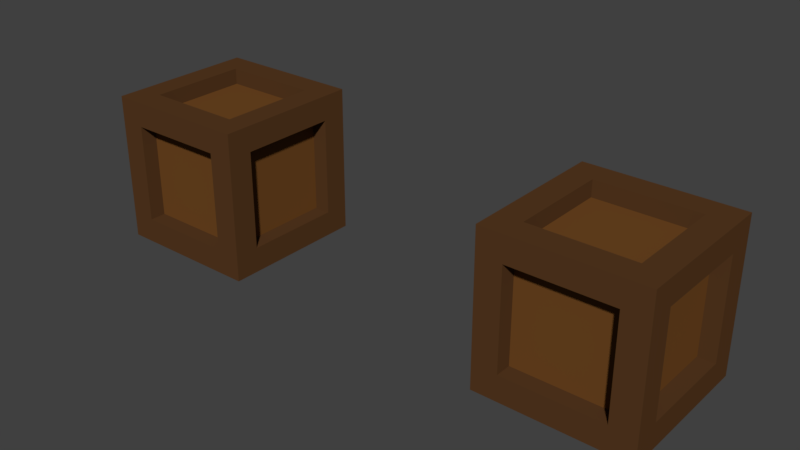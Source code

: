 # Source: Crate.blend  (saved by Blender 2.79.0; exported with 4.5.12 LTS)
import bpy
from mathutils import Matrix  # noqa: F401  (used for matrix-valued properties, if any)

bpy.ops.wm.read_factory_settings(use_empty=True)
scene = bpy.context.scene
scene.name = 'Scene'

# ---- collections
col_collection_1 = bpy.data.collections.new('Collection 1'); scene.collection.children.link(col_collection_1)

# ---- materials (node trees are filled in below, after node groups)
mat_crateinner = bpy.data.materials.new('CrateInner')
mat_crateinner.alpha_threshold = 0.0
mat_crateinner.roughness = 0.5
mat_crateouter = bpy.data.materials.new('CrateOuter')
mat_crateouter.alpha_threshold = 0.0
mat_crateouter.roughness = 0.5

# ---- material node trees
mat_crateinner.use_nodes = True; mat_crateinner.node_tree.nodes.clear()
_N = mat_crateinner.node_tree.nodes; _L = mat_crateinner.node_tree.links
n0 = _N.new('ShaderNodeOutputMaterial'); n0.name = 'Material Output'; n0.location = (300, 300)
n1 = _N.new('ShaderNodeBsdfDiffuse'); n1.name = 'Diffuse BSDF'; n1.location = (10, 300)
n1.inputs[0].default_value = (0.16, 0.06423, 0.0159, 1.0)
_L.new(n1.outputs[0], n0.inputs[0])
n0.is_active_output = True
mat_crateouter.use_nodes = True; mat_crateouter.node_tree.nodes.clear()
_N = mat_crateouter.node_tree.nodes; _L = mat_crateouter.node_tree.links
n0 = _N.new('ShaderNodeOutputMaterial'); n0.name = 'Material Output'; n0.location = (300, 300)
n1 = _N.new('ShaderNodeBsdfDiffuse'); n1.name = 'Diffuse BSDF'; n1.location = (10, 300)
n1.inputs[0].default_value = (0.09656, 0.04216, 0.0152, 1.0)
_L.new(n1.outputs[0], n0.inputs[0])
n0.is_active_output = True

# ---- world
world_world = bpy.data.worlds.new('World'); scene.world = world_world
world_world.color = (0.05088, 0.05088, 0.05088)
world_world.use_sun_shadow = False
world_world.sun_shadow_jitter_overblur = 0.0
world_world.cycles.sampling_method = 'MANUAL'

# ---- meshes
me_cube_003 = bpy.data.meshes.new('Cube.003')
me_cube_003.from_pydata([(-1.0, -1.0, -1.0), (-1.0, -1.0, 1.0), (-1.0, 1.0, -1.0), (-1.0, 1.0, 1.0), (1.0, -1.0, -1.0), (1.0, -1.0, 1.0), (1.0, 1.0, -1.0), (1.0, 1.0, 1.0), (-0.6613, -1.0, -0.6613), (-0.6613, -1.0, 0.6613), (0.6613, -1.0, 0.6613), (0.6613, -1.0, -0.6613), (-0.6613, -0.6613, 1.0), (-0.6613, 0.6613, 1.0), (0.6613, 0.6613, 1.0), (0.6613, -0.6613, 1.0), (-0.6613, 1.0, 0.6613), (-0.6613, 1.0, -0.6613), (0.6613, 1.0, -0.6613), (0.6613, 1.0, 0.6613), (-0.6613, 0.6613, -1.0), (-0.6613, -0.6613, -1.0), (0.6613, 0.6613, -1.0), (0.6613, -0.6613, -1.0), (1.0, 0.6613, 0.6613), (1.0, 0.6613, -0.6613), (1.0, -0.6613, -0.6613), (1.0, -0.6613, 0.6613), (-1.0, 0.6613, -0.6613), (-1.0, -0.6613, -0.6613), (-1.0, -0.6613, 0.6613), (-1.0, 0.6613, 0.6613), (-0.6613, -0.7828, -0.6613), (-0.6613, -0.7828, 0.6613), (0.6613, -0.7828, 0.6613), (0.6613, -0.7828, -0.6613), (-0.6613, -0.6613, 0.7828), (-0.6613, 0.6613, 0.7828), (0.6613, 0.6613, 0.7828), (0.6613, -0.6613, 0.7828), (-0.6613, 0.7828, 0.6613), (-0.6613, 0.7828, -0.6613), (0.6613, 0.7828, -0.6613), (0.6613, 0.7828, 0.6613), (-0.6613, 0.6613, -0.7828), (-0.6613, -0.6613, -0.7828), (0.6613, 0.6613, -0.7828), (0.6613, -0.6613, -0.7828), (0.7828, 0.6613, 0.6613), (0.7828, 0.6613, -0.6613), (0.7828, -0.6613, -0.6613), (0.7828, -0.6613, 0.6613), (-0.7828, 0.6613, -0.6613), (-0.7828, -0.6613, -0.6613), (-0.7828, -0.6613, 0.6613), (-0.7828, 0.6613, 0.6613), (1.0, 0.2124, 1.0), (0.7828, 0.6613, -0.3242), (0.3948, 0.7828, 0.6613), (0.4337, 0.6613, 1.0), (1.0, 0.2053, 0.6613), (0.6613, 0.7828, -0.4705), (0.4628, 0.6613, 0.7828), (0.6613, -0.009396, 1.0), (0.7828, 0.05946, 0.6613), (0.6613, 0.2368, 0.7828), (0.4168, 1.0, 1.0), (0.3896, 1.0, 0.6613), (1.0, 1.0, -0.548), (0.6613, 1.0, -0.4359), (1.0, 0.6613, -0.5541), (1.0, 0.7302, -0.538), (1.0, 0.862, -0.5909), (0.2156, 0.3821, 0.7828), (0.4475, 0.4487, 0.7828), (0.4494, 0.3147, 0.7828), (0.5072, 0.3251, 0.7828), (0.4992, 0.1655, 0.7828), (0.6613, 0.05105, 0.8612), (0.3739, 0.8692, 0.6613), (0.3362, 0.9171, 0.6613), (0.8598, 1.0, -0.4627), (0.7857, 1.0, -0.5035), (0.7172, 1.0, -0.4062), (0.7673, -0.06619, 1.0), (0.8786, 0.1243, 1.0), (0.9185, -0.02121, 1.0), (1.0, 0.127, 0.9119), (1.0, 0.2544, 0.8064), (1.0, 0.1717, 0.7203), (0.6613, 0.9157, -0.3724), (0.4659, 0.7828, -0.3479), (0.5167, 0.7828, -0.116), (-0.01698, 0.7828, 0.007779), (0.1365, 0.7828, 0.06646), (0.04732, 0.7828, 0.08616), (0.3979, 0.7828, 0.3059), (0.2852, 0.7828, 0.4057), (0.7828, 0.2473, 0.4345), (0.7828, 0.3995, 0.4358), (0.7828, 0.2397, 0.2006), (0.7828, 0.4288, 0.03383), (0.7828, 0.5982, -0.2494), (0.3091, 1.0, 0.8421), (0.3805, 1.0, 0.9051), (0.4007, 0.6613, 0.8763), (0.5044, 0.9003, 1.0), (0.3922, 0.8544, 1.0), (0.4147, 0.7332, 1.0), (0.4875, 0.7222, 1.0), (0.3953, -0.7828, 0.6613), (0.2233, -1.0, 0.6613), (1.0, -1.0, 0.07793), (0.6613, 0.03348, 0.9016), (1.0, -0.6613, 0.03431), (0.6613, -0.07376, 0.7828), (0.2336, -0.6613, 1.0), (0.2259, -1.0, 1.0), (0.7828, -0.6613, 0.09066), (0.2173, -0.6613, 0.7828), (0.6613, -0.7828, 0.008777), (0.7828, 0.1812, 0.5143), (0.6613, -1.0, 0.02952), (0.3456, -0.4014, 0.7828), (0.2449, -0.2072, 0.7828), (0.4212, -0.1821, 0.7828), (0.412, -0.003431, 0.7828), (0.5406, 0.003331, 0.7828), (1.0, -0.7811, 0.1687), (1.0, -0.8468, 0.1101), (1.0, -0.9151, 0.1424), (0.09817, -0.6613, 0.8694), (0.5159, -0.7828, 0.2015), (0.3714, -0.7828, 0.2192), (0.3872, -0.7828, 0.3228), (0.1074, -0.7828, 0.3471), (0.393, -0.7828, 0.4797), (0.3349, -0.7828, 0.5357), (0.7828, 0.0771, 0.3244), (0.7828, -0.04157, 0.3816), (0.7828, -0.02983, 0.175), (0.7828, -0.3257, 0.229), (0.7828, -0.3773, 0.173), (0.7828, -0.4888, 0.2468), (0.7828, -0.5728, 0.1806), (0.7828, -0.5868, 0.05015), (0.6613, -0.8773, 0.09516), (0.3295, -1.0, 0.7579), (0.2235, -1.0, 0.799), (0.3232, -1.0, 0.8658), (0.3701, -0.8801, 1.0), (0.3126, -0.8537, 1.0), (0.3575, -0.8195, 1.0), (0.894, -1.0, 0.1323), (0.8474, -1.0, 0.0599), (0.8201, -1.0, 0.1157), (1.0, 0.3098, -1.0), (0.2137, -1.0, -1.0), (0.1992, -0.6613, -0.7828), (0.6613, 0.2493, -0.7828), (0.4149, -0.7828, -0.6613), (0.7828, 0.2888, -0.6613), (0.2327, -0.6613, -1.0), (1.0, 0.1836, -0.6613), (0.6613, 0.347, -1.0), (0.2933, -1.0, -0.6613), (0.3594, -1.0, -0.8512), (0.2483, -1.0, -0.7684), (0.8873, 0.339, -0.6613), (1.0, 0.3314, -0.8247), (1.0, 0.2131, -0.8997), (0.2755, -0.7828, -0.4429), (0.4289, -0.7828, -0.2852), (0.3576, -0.7828, -0.008266), (0.4782, -0.7828, -0.1239), (0.4272, -0.7828, 0.1223), (0.5584, 0.1026, -0.7828), (0.3604, 0.09181, -0.7828), (0.3782, -0.06351, -0.7828), (0.2838, 0.00402, -0.7828), (0.282, -0.1843, -0.7828), (0.1601, -0.2871, -0.7828), (0.2351, -0.4394, -0.7828), (0.7828, -0.09371, -0.1759), (0.7828, 0.02286, -0.1717), (0.7828, 0.03663, -0.333), (0.7828, 0.2758, -0.3039), (0.7828, 0.1625, -0.5699), (0.7828, 0.2894, -0.59), (0.3113, -0.8206, -1.0), (0.6613, 0.2185, -0.8685), (0.2705, -0.6613, -0.9027), (0.8137, 0.2504, -1.0), (-0.6613, 0.7828, 0.3432), (-0.6613, 0.2598, 1.0), (-0.6613, 0.2682, 0.7828), (-1.0, 0.2793, 0.6613), (-1.0, 0.2114, 1.0), (-0.7828, 0.6613, 0.2894), (-1.0, 1.0, 0.3177), (-0.6613, 1.0, 0.295), (-1.0, 0.6613, 0.1079), (-0.7828, 0.2763, 0.6613), (-0.9004, 0.6613, 0.1176), (-0.7698, 0.1869, 1.0), (-0.9042, 0.2819, 1.0), (-0.6613, 0.205, 0.9059), (-1.0, 0.8051, 0.2325), (-1.0, 0.8547, 0.1516), (-0.7828, 0.2344, 0.4791), (-0.7828, 0.3747, 0.5487), (-0.7828, 0.385, 0.2007), (-0.7828, 0.5719, 0.3187), (-0.8569, 1.0, 0.2114), (0.008178, 0.4838, 0.7828), (-0.112, 0.2708, 0.7828), (-0.4797, 0.2685, 0.7828), (-0.4229, 0.4127, 0.7828), (-0.6255, 0.3111, 0.7828), (-1.0, 0.4436, 0.778), (-0.4673, 0.7828, 0.1425), (-0.1526, 0.7828, 0.2318), (-0.1632, 0.7828, 0.285), (0.02585, 0.7828, 0.3694), (0.1235, 0.7828, 0.3504), (0.2024, 0.7828, 0.4505), (-0.4775, 0.6613, -1.0), (-0.4082, 1.0, -0.6613), (-0.4267, 0.6613, -0.7828), (-0.4712, 0.7828, -0.6613), (-0.5556, 1.0, -1.0), (-0.4868, 0.4218, -0.7828), (-0.2579, 0.5077, -0.7828), (-0.2672, 0.3735, -0.7828), (0.02352, 0.2924, -0.7828), (0.1336, 0.03255, -0.7828), (-0.5453, 1.0, -0.8016), (-0.4728, 1.0, -0.8725), (-0.5729, 1.0, -0.9507), (-0.4497, 0.8678, -1.0), (-0.5329, 0.8213, -1.0), (-0.4113, 0.7289, -1.0), (-0.3625, 0.7828, -0.2179), (-0.4455, 0.7828, -0.2869), (-0.3443, 0.7828, -0.4874), (-0.5366, 0.6613, -0.9073), (-1.0, -0.3951, -1.0), (-0.6613, -0.4615, -1.0), (-0.7828, -0.1432, -0.6613), (-1.0, -0.2192, -0.6613), (-0.6613, -0.4207, -0.7828), (-0.4085, -0.198, -0.7828), (-0.5156, -0.1027, -0.7828), (-0.2487, -0.1079, -0.7828), (-0.4002, 0.2351, -0.7828), (-1.0, -0.1695, -0.7807), (-1.0, -0.472, -0.9456), (-0.6613, -0.3443, -0.8876), (-0.9086, -0.4885, -1.0), (-0.8112, -0.4022, -1.0), (-0.7377, -0.4918, -1.0), (-0.7828, 0.1453, -0.06599), (-0.7828, 0.2724, -0.1413), (-0.7828, 0.1886, -0.2985), (-0.7828, 0.3128, -0.4434), (-0.7828, -0.2459, -0.5522), (0.3636, -0.7828, -0.03168), (-0.7828, -0.6613, 0.0612), (-0.7828, 0.2552, 0.0563), (-0.6613, -0.7828, 0.0004954), (-1.0, -0.6613, -0.01404), (-0.6613, -1.0, -0.08882), (-1.0, -1.0, 0.08533), (-0.9117, -0.6613, 0.1342), (0.0333, -0.7828, -0.3382), (-0.2021, -0.7828, -0.08937), (-0.3283, -0.7828, -0.1394), (-0.3526, -0.7828, 0.04726), (-0.5313, -0.7828, -0.08495), (-1.0, -0.8531, -0.1372), (-1.0, -0.7321, 0.04731), (-0.7828, -0.4941, 0.0867), (-0.7828, -0.2999, -0.07591), (-0.7828, 0.04442, 0.1586), (-0.7828, 0.009203, 0.07601), (-0.7828, 0.1386, 0.07168), (-0.7828, 0.1385, 0.0007695), (-0.7828, 0.2262, 0.1102), (-0.8422, -1.0, 0.1901), (-0.878, -1.0, 0.04678)], [], [(2, 246, 256, 255, 249, 28), (3, 66, 104, 103, 67, 16), (5, 112, 130, 129, 128, 114, 27), (5, 117, 149, 148, 147, 111, 10), (0, 246, 258, 259, 260, 247, 21), (1, 117, 150, 151, 152, 116, 12), (31, 201, 203, 198, 55), (4, 112, 153, 154, 155, 122, 11), (1, 272, 289, 288, 271, 9), (0, 157, 166, 167, 165, 8), (27, 114, 118, 51), (7, 66, 106, 107, 108, 109, 59, 14), (5, 56, 86, 85, 84, 63, 15), (3, 197, 205, 204, 194, 13), (30, 196, 202, 54), (2, 199, 213, 200, 17), (7, 68, 81, 82, 83, 69, 19), (6, 230, 238, 237, 236, 227, 18), (23, 162, 191, 158, 47), (6, 156, 192, 164, 22), (4, 157, 189, 162, 23), (2, 230, 239, 240, 241, 226, 20), (24, 60, 64, 48), (4, 156, 170, 169, 163, 26), (7, 56, 87, 88, 89, 60, 24), (6, 68, 72, 71, 70, 25), (19, 69, 90, 61, 43), (3, 199, 208, 207, 201, 31), (0, 272, 279, 280, 270, 29), (1, 197, 219, 196, 30), (35, 120, 132, 133, 175, 174, 173, 266, 172, 171, 160), (38, 62, 73, 74, 75, 76, 77, 65), (41, 193, 220, 242, 243, 244, 229), (44, 228, 231, 232, 233, 254, 253, 252, 251, 250), (49, 57, 102, 101, 100, 99, 98, 121, 138, 139, 140, 183, 184, 185, 186, 187, 188, 161), (53, 267, 281, 282, 283, 284, 285, 286, 287, 268, 261, 262, 263, 264, 265, 248), (9, 271, 269, 33), (13, 194, 206, 195, 37), (11, 122, 146, 120, 35), (17, 200, 193, 41), (14, 59, 105, 62, 38), (21, 247, 257, 250, 45), (8, 165, 160, 32), (18, 227, 229, 42), (25, 70, 49), (15, 63, 113, 115, 39), (20, 226, 245, 228, 44), (28, 249, 248, 52), (10, 111, 110, 34), (16, 67, 80, 79, 58, 40), (26, 163, 168, 161, 50), (12, 116, 131, 119, 36), (22, 164, 190, 159, 46), (29, 270, 273, 267, 53), (70, 71, 72, 68, 7, 24), (65, 77, 76, 75, 74, 73, 214, 215, 216, 217, 218, 195, 36, 119, 123, 124, 125, 126, 127, 115), (65, 78, 113, 63, 14, 38), (58, 79, 80, 67, 19, 43), (69, 83, 82, 81, 68, 6, 18), (63, 84, 85, 86, 56, 7, 14), (64, 60, 27, 51), (60, 89, 88, 87, 56, 5, 27), (61, 90, 69, 18, 42), (61, 91, 92, 93, 94, 95, 96, 97, 58, 43), (64, 121, 98, 99, 100, 101, 102, 57, 48), (67, 103, 104, 66, 7, 19), (62, 105, 59, 13, 37), (49, 70, 24, 48, 57), (59, 109, 108, 107, 106, 66, 3, 13), (115, 127, 126, 125, 124, 123, 119, 39), (114, 128, 129, 130, 112, 4, 26), (115, 113, 78, 65), (118, 114, 26, 50), (119, 131, 116, 15, 39), (110, 137, 136, 135, 134, 133, 132, 120, 34), (118, 145, 144, 143, 142, 141, 140, 139, 138, 121, 64, 51), (120, 146, 122, 10, 34), (111, 147, 148, 149, 117, 1, 9), (116, 152, 151, 150, 117, 5, 15), (122, 155, 154, 153, 112, 5, 10), (110, 111, 9, 33), (165, 167, 166, 157, 4, 11), (161, 168, 163, 25, 49), (163, 169, 170, 156, 6, 25), (160, 171, 172, 266, 274, 275, 276, 277, 278, 269, 32), (158, 182, 181, 180, 179, 178, 177, 176, 159, 47), (161, 188, 187, 186, 185, 184, 183, 140, 141, 142, 143, 144, 145, 118, 50), (162, 189, 157, 0, 21), (159, 190, 164, 23, 47), (160, 165, 11, 35), (158, 191, 162, 21, 45), (164, 192, 156, 4, 23), (193, 200, 16, 40), (198, 203, 201, 28, 52), (194, 204, 205, 197, 1, 12), (195, 206, 194, 12, 36), (201, 207, 208, 199, 2, 28), (202, 196, 31, 55), (198, 212, 211, 210, 209, 202, 55), (200, 213, 199, 3, 16), (195, 218, 217, 216, 215, 214, 73, 62, 37), (196, 219, 197, 3, 31), (97, 225, 224, 223, 222, 221, 220, 193, 40, 58), (229, 227, 17, 41), (177, 235, 234, 233, 232, 231, 228, 46, 159, 176), (227, 236, 237, 238, 230, 2, 17), (226, 241, 240, 239, 230, 6, 22), (229, 244, 243, 242, 220, 221, 222, 223, 224, 225, 97, 96, 95, 94, 93, 92, 91, 61, 42), (228, 245, 226, 22, 46), (250, 251, 252, 253, 254, 233, 234, 235, 177, 178, 179, 180, 181, 182, 158, 45), (248, 249, 29, 53), (249, 255, 256, 246, 0, 29), (250, 257, 247, 20, 44), (247, 260, 259, 258, 246, 2, 20), (248, 265, 264, 263, 262, 261, 268, 211, 212, 198, 52), (267, 273, 270, 30, 54), (269, 278, 277, 276, 275, 274, 266, 173, 174, 175, 133, 134, 135, 136, 137, 110, 33), (270, 280, 279, 272, 1, 30), (268, 287, 286, 285, 284, 283, 282, 281, 267, 54, 202, 209, 210, 211), (271, 288, 289, 272, 0, 8), (269, 271, 8, 32)])
me_cube_003.polygons.foreach_set('material_index', [1, 1, 1, 1, 1, 1, 1, 1, 1, 1, 1, 1, 1, 1, 1, 1, 1, 1, 1, 1, 1, 1, 1, 1, 1, 1, 1, 1, 1, 1, 0, 0, 0, 0, 0, 0, 1, 1, 1, 1, 1, 1, 1, 1, 1, 1, 1, 1, 1, 1, 1, 1, 1, 1, 1, 0, 1, 1, 1, 1, 1, 1, 1, 0, 0, 1, 1, 1, 1, 0, 1, 1, 1, 1, 0, 0, 1, 1, 1, 1, 1, 1, 1, 1, 0, 0, 0, 1, 1, 1, 1, 1, 1, 1, 1, 1, 1, 1, 0, 1, 0, 1, 0, 1, 0, 1, 1, 0, 1, 0, 1, 1, 1, 1, 0, 1, 0, 1, 0, 1, 1])
me_cube_003.materials.append(mat_crateinner)
me_cube_003.materials.append(mat_crateouter)
me_cube_003.use_remesh_preserve_volume = False
me_cube_003.use_remesh_preserve_attributes = False
me_cube_003.use_mirror_vertex_groups = False
me_cube_003.update()
me_cube_002 = bpy.data.meshes.new('Cube.002')
me_cube_002.from_pydata([], [], [])
me_cube_002.materials.append(mat_crateinner)
me_cube_002.materials.append(mat_crateouter)
me_cube_002.use_remesh_preserve_volume = False
me_cube_002.use_remesh_preserve_attributes = False
me_cube_002.use_mirror_vertex_groups = False
me_cube_002.update()
me_cube_011 = bpy.data.meshes.new('Cube.011')
me_cube_011.from_pydata([(-1.0, 1.0, 1.0), (-0.6613, 0.6613, 1.0), (-0.6613, 1.0, 0.6613), (-1.0, 0.6613, 0.6613), (-0.6613, 0.6613, 0.7828), (-0.6613, 0.7828, 0.6613), (-0.7828, 0.6613, 0.6613), (0.3948, 0.7828, 0.6613), (0.4337, 0.6613, 1.0), (0.4628, 0.6613, 0.7828), (0.4168, 1.0, 1.0), (0.3896, 1.0, 0.6613), (0.2156, 0.3821, 0.7828), (0.3739, 0.8692, 0.6613), (0.3362, 0.9171, 0.6613), (0.2852, 0.7828, 0.4057), (0.3091, 1.0, 0.8421), (0.3805, 1.0, 0.9051), (0.4007, 0.6613, 0.8763), (0.5044, 0.9003, 1.0), (0.3922, 0.8544, 1.0), (0.4147, 0.7332, 1.0), (0.4875, 0.7222, 1.0), (-0.6613, 0.7828, 0.3432), (-0.6613, 0.2598, 1.0), (-0.6613, 0.2682, 0.7828), (-1.0, 0.2793, 0.6613), (-1.0, 0.2114, 1.0), (-0.7828, 0.6613, 0.2894), (-1.0, 1.0, 0.3177), (-0.6613, 1.0, 0.295), (-1.0, 0.6613, 0.1079), (-0.7828, 0.2763, 0.6613), (-0.9004, 0.6613, 0.1176), (-0.7698, 0.1869, 1.0), (-0.9042, 0.2819, 1.0), (-0.6613, 0.205, 0.9059), (-1.0, 0.8051, 0.2325), (-1.0, 0.8547, 0.1516), (-0.7828, 0.2344, 0.4791), (-0.7828, 0.3747, 0.5487), (-0.7828, 0.385, 0.2007), (-0.7828, 0.5719, 0.3187), (-0.8569, 1.0, 0.2114), (0.008178, 0.4838, 0.7828), (-0.112, 0.2708, 0.7828), (-0.4797, 0.2685, 0.7828), (-0.4229, 0.4127, 0.7828), (-0.6255, 0.3111, 0.7828), (-1.0, 0.4436, 0.778), (-0.4673, 0.7828, 0.1425), (-0.1526, 0.7828, 0.2318), (-0.1632, 0.7828, 0.285), (0.02585, 0.7828, 0.3694), (0.1235, 0.7828, 0.3504), (0.2024, 0.7828, 0.4505)], [], [(0, 10, 17, 16, 11, 2), (3, 31, 33, 28, 6), (0, 27, 35, 34, 24, 1), (0, 29, 38, 37, 31, 3), (1, 24, 36, 25, 4), (2, 11, 14, 13, 7, 5), (9, 18, 8, 1, 4), (8, 22, 21, 20, 19, 10, 0, 1), (23, 30, 2, 5), (32, 26, 3, 6), (28, 42, 41, 40, 39, 32, 6), (30, 43, 29, 0, 2), (25, 48, 47, 46, 45, 44, 12, 9, 4), (26, 49, 27, 0, 3), (15, 55, 54, 53, 52, 51, 50, 23, 5, 7)])
me_cube_011.polygons.foreach_set('material_index', [1, 1, 1, 1, 1, 1, 1, 1, 1, 1, 0, 1, 0, 1, 0])
me_cube_011.materials.append(mat_crateinner)
me_cube_011.materials.append(mat_crateouter)
me_cube_011.use_remesh_preserve_volume = False
me_cube_011.use_remesh_preserve_attributes = False
me_cube_011.use_mirror_vertex_groups = False
me_cube_011.update()
me_cube_010 = bpy.data.meshes.new('Cube.010')
me_cube_010.from_pydata([(1.0, 1.0, 1.0), (0.6613, 0.6613, 1.0), (0.6613, 1.0, 0.6613), (1.0, 0.6613, 0.6613), (0.6613, 0.6613, 0.7828), (0.6613, 0.7828, 0.6613), (0.7828, 0.6613, 0.6613), (0.7828, 0.6613, -0.6613), (1.0, 0.2124, 1.0), (0.7828, 0.6613, -0.3242), (0.3948, 0.7828, 0.6613), (0.4337, 0.6613, 1.0), (1.0, 0.2053, 0.6613), (0.6613, 0.7828, -0.4705), (0.4628, 0.6613, 0.7828), (0.6613, -0.009396, 1.0), (0.7828, 0.05946, 0.6613), (0.6613, 0.2368, 0.7828), (0.4168, 1.0, 1.0), (0.3896, 1.0, 0.6613), (1.0, 1.0, -0.548), (0.6613, 1.0, -0.4359), (1.0, 0.6613, -0.5541), (1.0, 0.7302, -0.538), (1.0, 0.862, -0.5909), (0.2156, 0.3821, 0.7828), (0.4475, 0.4487, 0.7828), (0.4494, 0.3147, 0.7828), (0.5072, 0.3251, 0.7828), (0.4992, 0.1655, 0.7828), (0.6613, 0.05105, 0.8612), (0.3739, 0.8692, 0.6613), (0.3362, 0.9171, 0.6613), (0.8598, 1.0, -0.4627), (0.7857, 1.0, -0.5035), (0.7172, 1.0, -0.4062), (0.7673, -0.06619, 1.0), (0.8786, 0.1243, 1.0), (0.9185, -0.02121, 1.0), (1.0, 0.127, 0.9119), (1.0, 0.2544, 0.8064), (1.0, 0.1717, 0.7203), (0.6613, 0.9157, -0.3724), (0.4659, 0.7828, -0.3479), (0.5167, 0.7828, -0.116), (-0.01698, 0.7828, 0.007779), (0.1365, 0.7828, 0.06646), (0.04732, 0.7828, 0.08616), (0.3979, 0.7828, 0.3059), (0.2852, 0.7828, 0.4057), (0.7828, 0.2473, 0.4345), (0.7828, 0.3995, 0.4358), (0.7828, 0.2397, 0.2006), (0.7828, 0.4288, 0.03383), (0.7828, 0.5982, -0.2494), (0.3091, 1.0, 0.8421), (0.3805, 1.0, 0.9051), (0.4007, 0.6613, 0.8763), (0.5044, 0.9003, 1.0), (0.3922, 0.8544, 1.0), (0.4147, 0.7332, 1.0), (0.4875, 0.7222, 1.0), (0.6613, 0.03348, 0.9016), (0.7828, 0.1812, 0.5143)], [], [(0, 18, 58, 59, 60, 61, 11, 1), (0, 20, 33, 34, 35, 21, 2), (3, 12, 16, 6), (0, 8, 39, 40, 41, 12, 3), (2, 21, 42, 13, 5), (4, 14, 25, 26, 27, 28, 29, 17), (1, 11, 57, 14, 4), (22, 23, 24, 20, 0, 3), (17, 30, 62, 15, 1, 4), (10, 31, 32, 19, 2, 5), (15, 36, 37, 38, 8, 0, 1), (13, 43, 44, 45, 46, 47, 48, 49, 10, 5), (16, 63, 50, 51, 52, 53, 54, 9, 6), (19, 55, 56, 18, 0, 2), (7, 22, 3, 6, 9)])
me_cube_010.polygons.foreach_set('material_index', [1, 1, 1, 1, 1, 0, 1, 1, 1, 1, 1, 0, 0, 1, 1])
me_cube_010.materials.append(mat_crateinner)
me_cube_010.materials.append(mat_crateouter)
me_cube_010.use_remesh_preserve_volume = False
me_cube_010.use_remesh_preserve_attributes = False
me_cube_010.use_mirror_vertex_groups = False
me_cube_010.update()
me_cube_009 = bpy.data.meshes.new('Cube.009')
me_cube_009.from_pydata([(1.0, 1.0, -1.0), (0.6613, 1.0, -0.6613), (0.6613, 0.6613, -1.0), (1.0, 0.6613, -0.6613), (0.6613, 0.7828, -0.6613), (0.6613, 0.6613, -0.7828), (0.7828, 0.6613, -0.6613), (0.7828, 0.6613, -0.3242), (0.6613, 0.7828, -0.4705), (1.0, 1.0, -0.548), (0.6613, 1.0, -0.4359), (1.0, 0.6613, -0.5541), (1.0, 0.7302, -0.538), (1.0, 0.862, -0.5909), (0.8598, 1.0, -0.4627), (0.7857, 1.0, -0.5035), (0.7172, 1.0, -0.4062), (0.6613, 0.9157, -0.3724), (0.4659, 0.7828, -0.3479), (0.5167, 0.7828, -0.116), (-0.01698, 0.7828, 0.007779), (0.1365, 0.7828, 0.06646), (0.04732, 0.7828, 0.08616), (0.3979, 0.7828, 0.3059), (0.2852, 0.7828, 0.4057), (0.7828, 0.2473, 0.4345), (0.7828, 0.3995, 0.4358), (0.7828, 0.2397, 0.2006), (0.7828, 0.4288, 0.03383), (0.7828, 0.5982, -0.2494), (0.7828, 0.1812, 0.5143), (0.7828, 0.0771, 0.3244), (0.7828, -0.04157, 0.3816), (0.7828, -0.02983, 0.175), (1.0, 0.3098, -1.0), (0.6613, 0.2493, -0.7828), (0.7828, 0.2888, -0.6613), (1.0, 0.1836, -0.6613), (0.6613, 0.347, -1.0), (0.8873, 0.339, -0.6613), (1.0, 0.3314, -0.8247), (1.0, 0.2131, -0.8997), (0.5584, 0.1026, -0.7828), (0.3604, 0.09181, -0.7828), (0.7828, -0.09371, -0.1759), (0.7828, 0.02286, -0.1717), (0.7828, 0.03663, -0.333), (0.7828, 0.2758, -0.3039), (0.7828, 0.1625, -0.5699), (0.7828, 0.2894, -0.59), (0.6613, 0.2185, -0.8685), (0.8137, 0.2504, -1.0), (-0.4673, 0.7828, 0.1425), (-0.1526, 0.7828, 0.2318), (-0.1632, 0.7828, 0.285), (0.02585, 0.7828, 0.3694), (0.1235, 0.7828, 0.3504), (0.2024, 0.7828, 0.4505), (-0.4775, 0.6613, -1.0), (-0.4082, 1.0, -0.6613), (-0.4267, 0.6613, -0.7828), (-0.4712, 0.7828, -0.6613), (-0.5556, 1.0, -1.0), (-0.4868, 0.4218, -0.7828), (-0.2579, 0.5077, -0.7828), (-0.2672, 0.3735, -0.7828), (0.02352, 0.2924, -0.7828), (0.1336, 0.03255, -0.7828), (-0.5453, 1.0, -0.8016), (-0.4728, 1.0, -0.8725), (-0.5729, 1.0, -0.9507), (-0.4497, 0.8678, -1.0), (-0.5329, 0.8213, -1.0), (-0.4113, 0.7289, -1.0), (-0.3625, 0.7828, -0.2179), (-0.4455, 0.7828, -0.2869), (-0.3443, 0.7828, -0.4874), (-0.5366, 0.6613, -0.9073)], [], [(0, 62, 70, 69, 68, 59, 1), (0, 34, 51, 38, 2), (0, 9, 13, 12, 11, 3), (6, 7, 29, 28, 27, 26, 25, 30, 31, 32, 33, 44, 45, 46, 47, 48, 49, 36), (1, 59, 61, 4), (3, 11, 6), (2, 38, 50, 35, 5), (10, 16, 15, 14, 9, 0, 1), (8, 17, 10, 1, 4), (36, 39, 37, 3, 6), (37, 40, 41, 34, 0, 3), (43, 67, 66, 65, 64, 63, 60, 5, 35, 42), (58, 73, 72, 71, 62, 0, 2), (61, 76, 75, 74, 52, 53, 54, 55, 56, 57, 24, 23, 22, 21, 20, 19, 18, 8, 4), (60, 77, 58, 2, 5)])
me_cube_009.polygons.foreach_set('material_index', [1, 1, 1, 0, 1, 1, 1, 1, 1, 1, 1, 0, 1, 0, 1])
me_cube_009.materials.append(mat_crateinner)
me_cube_009.materials.append(mat_crateouter)
me_cube_009.use_remesh_preserve_volume = False
me_cube_009.use_remesh_preserve_attributes = False
me_cube_009.use_mirror_vertex_groups = False
me_cube_009.update()
me_cube_008 = bpy.data.meshes.new('Cube.008')
me_cube_008.from_pydata([(1.0, -1.0, -1.0), (0.6613, -1.0, -0.6613), (0.6613, -0.6613, -1.0), (1.0, -0.6613, -0.6613), (0.6613, -0.7828, -0.6613), (0.6613, -0.6613, -0.7828), (0.7828, -0.6613, -0.6613), (1.0, -1.0, 0.07793), (1.0, -0.6613, 0.03431), (0.7828, -0.6613, 0.09066), (0.6613, -0.7828, 0.008777), (0.6613, -1.0, 0.02952), (1.0, -0.7811, 0.1687), (1.0, -0.8468, 0.1101), (1.0, -0.9151, 0.1424), (0.5159, -0.7828, 0.2015), (0.3714, -0.7828, 0.2192), (0.7828, -0.02983, 0.175), (0.7828, -0.3257, 0.229), (0.7828, -0.3773, 0.173), (0.7828, -0.4888, 0.2468), (0.7828, -0.5728, 0.1806), (0.7828, -0.5868, 0.05015), (0.6613, -0.8773, 0.09516), (0.894, -1.0, 0.1323), (0.8474, -1.0, 0.0599), (0.8201, -1.0, 0.1157), (1.0, 0.3098, -1.0), (0.2137, -1.0, -1.0), (0.1992, -0.6613, -0.7828), (0.6613, 0.2493, -0.7828), (0.4149, -0.7828, -0.6613), (0.7828, 0.2888, -0.6613), (0.2327, -0.6613, -1.0), (1.0, 0.1836, -0.6613), (0.6613, 0.347, -1.0), (0.2933, -1.0, -0.6613), (0.3594, -1.0, -0.8512), (0.2483, -1.0, -0.7684), (0.8873, 0.339, -0.6613), (1.0, 0.3314, -0.8247), (1.0, 0.2131, -0.8997), (0.2755, -0.7828, -0.4429), (0.4289, -0.7828, -0.2852), (0.3576, -0.7828, -0.008266), (0.4782, -0.7828, -0.1239), (0.4272, -0.7828, 0.1223), (0.5584, 0.1026, -0.7828), (0.3604, 0.09181, -0.7828), (0.3782, -0.06351, -0.7828), (0.2838, 0.00402, -0.7828), (0.282, -0.1843, -0.7828), (0.1601, -0.2871, -0.7828), (0.2351, -0.4394, -0.7828), (0.7828, -0.09371, -0.1759), (0.7828, 0.02286, -0.1717), (0.7828, 0.03663, -0.333), (0.7828, 0.2758, -0.3039), (0.7828, 0.1625, -0.5699), (0.7828, 0.2894, -0.59), (0.3113, -0.8206, -1.0), (0.6613, 0.2185, -0.8685), (0.2705, -0.6613, -0.9027), (0.8137, 0.2504, -1.0), (0.3636, -0.7828, -0.03168)], [], [(0, 7, 24, 25, 26, 11, 1), (2, 33, 62, 29, 5), (0, 28, 60, 33, 2), (0, 27, 41, 40, 34, 3), (4, 10, 15, 16, 46, 45, 44, 64, 43, 42, 31), (1, 11, 23, 10, 4), (3, 34, 39, 32, 6), (8, 12, 13, 14, 7, 0, 3), (9, 8, 3, 6), (36, 38, 37, 28, 0, 1), (29, 53, 52, 51, 50, 49, 48, 47, 30, 5), (32, 59, 58, 57, 56, 55, 54, 17, 18, 19, 20, 21, 22, 9, 6), (30, 61, 35, 2, 5), (31, 36, 1, 4), (35, 63, 27, 0, 2)])
me_cube_008.polygons.foreach_set('material_index', [1, 1, 1, 1, 0, 1, 1, 1, 1, 1, 0, 0, 1, 1, 1])
me_cube_008.materials.append(mat_crateinner)
me_cube_008.materials.append(mat_crateouter)
me_cube_008.use_remesh_preserve_volume = False
me_cube_008.use_remesh_preserve_attributes = False
me_cube_008.use_mirror_vertex_groups = False
me_cube_008.update()
me_cube_007 = bpy.data.meshes.new('Cube.007')
me_cube_007.from_pydata([(1.0, -1.0, 1.0), (0.6613, -1.0, 0.6613), (0.6613, -0.6613, 1.0), (1.0, -0.6613, 0.6613), (0.6613, -0.7828, 0.6613), (0.6613, -0.6613, 0.7828), (0.7828, -0.6613, 0.6613), (1.0, 0.2124, 1.0), (1.0, 0.2053, 0.6613), (0.6613, -0.009396, 1.0), (0.7828, 0.05946, 0.6613), (0.7673, -0.06619, 1.0), (0.8786, 0.1243, 1.0), (0.9185, -0.02121, 1.0), (1.0, 0.127, 0.9119), (1.0, 0.2544, 0.8064), (1.0, 0.1717, 0.7203), (0.3953, -0.7828, 0.6613), (0.2233, -1.0, 0.6613), (1.0, -1.0, 0.07793), (0.6613, 0.03348, 0.9016), (1.0, -0.6613, 0.03431), (0.6613, -0.07376, 0.7828), (0.2336, -0.6613, 1.0), (0.2259, -1.0, 1.0), (0.7828, -0.6613, 0.09066), (0.2173, -0.6613, 0.7828), (0.6613, -0.7828, 0.008777), (0.7828, 0.1812, 0.5143), (0.6613, -1.0, 0.02952), (0.3456, -0.4014, 0.7828), (0.2449, -0.2072, 0.7828), (0.4212, -0.1821, 0.7828), (0.412, -0.003431, 0.7828), (0.5406, 0.003331, 0.7828), (1.0, -0.7811, 0.1687), (1.0, -0.8468, 0.1101), (1.0, -0.9151, 0.1424), (0.09817, -0.6613, 0.8694), (0.5159, -0.7828, 0.2015), (0.3714, -0.7828, 0.2192), (0.3872, -0.7828, 0.3228), (0.1074, -0.7828, 0.3471), (0.393, -0.7828, 0.4797), (0.3349, -0.7828, 0.5357), (0.7828, 0.0771, 0.3244), (0.7828, -0.04157, 0.3816), (0.7828, -0.02983, 0.175), (0.7828, -0.3257, 0.229), (0.7828, -0.3773, 0.173), (0.7828, -0.4888, 0.2468), (0.7828, -0.5728, 0.1806), (0.7828, -0.5868, 0.05015), (0.6613, -0.8773, 0.09516), (0.3295, -1.0, 0.7579), (0.2235, -1.0, 0.799), (0.3232, -1.0, 0.8658), (0.3701, -0.8801, 1.0), (0.3126, -0.8537, 1.0), (0.3575, -0.8195, 1.0), (0.894, -1.0, 0.1323), (0.8474, -1.0, 0.0599), (0.8201, -1.0, 0.1157)], [], [(0, 19, 37, 36, 35, 21, 3), (0, 24, 56, 55, 54, 18, 1), (3, 21, 25, 6), (0, 7, 13, 12, 11, 9, 2), (2, 9, 20, 22, 5), (1, 18, 17, 4), (10, 8, 3, 6), (8, 16, 15, 14, 7, 0, 3), (22, 34, 33, 32, 31, 30, 26, 5), (26, 38, 23, 2, 5), (17, 44, 43, 42, 41, 40, 39, 27, 4), (25, 52, 51, 50, 49, 48, 47, 46, 45, 28, 10, 6), (27, 53, 29, 1, 4), (23, 59, 58, 57, 24, 0, 2), (29, 62, 61, 60, 19, 0, 1)])
me_cube_007.polygons.foreach_set('material_index', [1, 1, 1, 1, 1, 1, 1, 1, 0, 1, 0, 0, 1, 1, 1])
me_cube_007.materials.append(mat_crateinner)
me_cube_007.materials.append(mat_crateouter)
me_cube_007.use_remesh_preserve_volume = False
me_cube_007.use_remesh_preserve_attributes = False
me_cube_007.use_mirror_vertex_groups = False
me_cube_007.update()
me_cube_006 = bpy.data.meshes.new('Cube.006')
me_cube_006.from_pydata([(-1.0, -1.0, 1.0), (-0.6613, -1.0, 0.6613), (-0.6613, -0.6613, 1.0), (-1.0, -0.6613, 0.6613), (-0.6613, -0.7828, 0.6613), (-0.6613, -0.6613, 0.7828), (-0.7828, -0.6613, 0.6613), (0.6613, 0.2368, 0.7828), (0.2156, 0.3821, 0.7828), (0.4475, 0.4487, 0.7828), (0.4494, 0.3147, 0.7828), (0.5072, 0.3251, 0.7828), (0.4992, 0.1655, 0.7828), (0.6613, 0.05105, 0.8612), (0.3953, -0.7828, 0.6613), (0.2233, -1.0, 0.6613), (0.6613, 0.03348, 0.9016), (0.6613, -0.07376, 0.7828), (0.2336, -0.6613, 1.0), (0.2259, -1.0, 1.0), (0.2173, -0.6613, 0.7828), (0.3456, -0.4014, 0.7828), (0.2449, -0.2072, 0.7828), (0.4212, -0.1821, 0.7828), (0.412, -0.003431, 0.7828), (0.5406, 0.003331, 0.7828), (0.09817, -0.6613, 0.8694), (0.3714, -0.7828, 0.2192), (0.3872, -0.7828, 0.3228), (0.1074, -0.7828, 0.3471), (0.393, -0.7828, 0.4797), (0.3349, -0.7828, 0.5357), (0.3295, -1.0, 0.7579), (0.2235, -1.0, 0.799), (0.3232, -1.0, 0.8658), (0.3701, -0.8801, 1.0), (0.3126, -0.8537, 1.0), (0.3575, -0.8195, 1.0), (0.3576, -0.7828, -0.008266), (0.4782, -0.7828, -0.1239), (0.4272, -0.7828, 0.1223), (-0.6613, 0.2598, 1.0), (-0.6613, 0.2682, 0.7828), (-1.0, 0.2793, 0.6613), (-1.0, 0.2114, 1.0), (-0.7828, 0.2763, 0.6613), (-0.7698, 0.1869, 1.0), (-0.9042, 0.2819, 1.0), (-0.6613, 0.205, 0.9059), (-0.7828, 0.2344, 0.4791), (-0.7828, 0.3747, 0.5487), (-0.7828, 0.385, 0.2007), (0.008178, 0.4838, 0.7828), (-0.112, 0.2708, 0.7828), (-0.4797, 0.2685, 0.7828), (-0.4229, 0.4127, 0.7828), (-0.6255, 0.3111, 0.7828), (-1.0, 0.4436, 0.778), (0.3636, -0.7828, -0.03168), (-0.7828, -0.6613, 0.0612), (-0.7828, 0.2552, 0.0563), (-0.6613, -0.7828, 0.0004954), (-1.0, -0.6613, -0.01404), (-0.6613, -1.0, -0.08882), (-1.0, -1.0, 0.08533), (-0.9117, -0.6613, 0.1342), (0.0333, -0.7828, -0.3382), (-0.2021, -0.7828, -0.08937), (-0.3283, -0.7828, -0.1394), (-0.3526, -0.7828, 0.04726), (-0.5313, -0.7828, -0.08495), (-1.0, -0.8531, -0.1372), (-1.0, -0.7321, 0.04731), (-0.7828, -0.4941, 0.0867), (-0.7828, -0.2999, -0.07591), (-0.7828, 0.04442, 0.1586), (-0.7828, 0.009203, 0.07601), (-0.7828, 0.1386, 0.07168), (-0.7828, 0.1385, 0.0007695), (-0.7828, 0.2262, 0.1102), (-0.8422, -1.0, 0.1901), (-0.878, -1.0, 0.04678)], [], [(0, 19, 35, 36, 37, 18, 2), (0, 64, 81, 80, 63, 1), (3, 43, 45, 6), (0, 44, 57, 43, 3), (1, 63, 61, 4), (2, 18, 26, 20, 5), (7, 12, 11, 10, 9, 8, 52, 53, 54, 55, 56, 42, 5, 20, 21, 22, 23, 24, 25, 17), (17, 16, 13, 7), (15, 32, 33, 34, 19, 0, 1), (14, 15, 1, 4), (41, 46, 47, 44, 0, 2), (42, 48, 41, 2, 5), (59, 65, 62, 3, 6), (61, 70, 69, 68, 67, 66, 58, 38, 39, 40, 27, 28, 29, 30, 31, 14, 4), (62, 72, 71, 64, 0, 3), (60, 79, 78, 77, 76, 75, 74, 73, 59, 6, 45, 49, 50, 51)])
me_cube_006.polygons.foreach_set('material_index', [1, 1, 1, 1, 1, 1, 0, 1, 1, 1, 1, 1, 1, 0, 1, 0])
me_cube_006.materials.append(mat_crateinner)
me_cube_006.materials.append(mat_crateouter)
me_cube_006.use_remesh_preserve_volume = False
me_cube_006.use_remesh_preserve_attributes = False
me_cube_006.use_mirror_vertex_groups = False
me_cube_006.update()
me_cube_005 = bpy.data.meshes.new('Cube.005')
me_cube_005.from_pydata([(-1.0, -1.0, -1.0), (-0.6613, -1.0, -0.6613), (-0.6613, -0.6613, -1.0), (-1.0, -0.6613, -0.6613), (-0.6613, -0.7828, -0.6613), (-0.6613, -0.6613, -0.7828), (-0.7828, -0.6613, -0.6613), (0.2137, -1.0, -1.0), (0.1992, -0.6613, -0.7828), (0.4149, -0.7828, -0.6613), (0.2327, -0.6613, -1.0), (0.2933, -1.0, -0.6613), (0.3594, -1.0, -0.8512), (0.2483, -1.0, -0.7684), (0.2755, -0.7828, -0.4429), (0.4289, -0.7828, -0.2852), (0.3604, 0.09181, -0.7828), (0.3782, -0.06351, -0.7828), (0.2838, 0.00402, -0.7828), (0.282, -0.1843, -0.7828), (0.1601, -0.2871, -0.7828), (0.2351, -0.4394, -0.7828), (0.3113, -0.8206, -1.0), (0.2705, -0.6613, -0.9027), (-0.2672, 0.3735, -0.7828), (0.02352, 0.2924, -0.7828), (0.1336, 0.03255, -0.7828), (-1.0, -0.3951, -1.0), (-0.6613, -0.4615, -1.0), (-0.7828, -0.1432, -0.6613), (-1.0, -0.2192, -0.6613), (-0.6613, -0.4207, -0.7828), (-0.4085, -0.198, -0.7828), (-0.5156, -0.1027, -0.7828), (-0.2487, -0.1079, -0.7828), (-0.4002, 0.2351, -0.7828), (-1.0, -0.1695, -0.7807), (-1.0, -0.472, -0.9456), (-0.6613, -0.3443, -0.8876), (-0.9086, -0.4885, -1.0), (-0.8112, -0.4022, -1.0), (-0.7377, -0.4918, -1.0), (-0.7828, 0.1453, -0.06599), (-0.7828, 0.2724, -0.1413), (-0.7828, 0.1886, -0.2985), (-0.7828, 0.3128, -0.4434), (-0.7828, -0.2459, -0.5522), (0.3636, -0.7828, -0.03168), (-0.7828, -0.6613, 0.0612), (-0.7828, 0.2552, 0.0563), (-0.6613, -0.7828, 0.0004954), (-1.0, -0.6613, -0.01404), (-0.6613, -1.0, -0.08882), (-1.0, -1.0, 0.08533), (-0.9117, -0.6613, 0.1342), (0.0333, -0.7828, -0.3382), (-0.2021, -0.7828, -0.08937), (-0.3283, -0.7828, -0.1394), (-0.3526, -0.7828, 0.04726), (-0.5313, -0.7828, -0.08495), (-1.0, -0.8531, -0.1372), (-1.0, -0.7321, 0.04731), (-0.7828, -0.4941, 0.0867), (-0.7828, -0.2999, -0.07591), (-0.7828, 0.04442, 0.1586), (-0.7828, 0.009203, 0.07601), (-0.7828, 0.1386, 0.07168), (-0.7828, 0.1385, 0.0007695), (-0.7828, 0.2262, 0.1102), (-0.8422, -1.0, 0.1901), (-0.878, -1.0, 0.04678)], [], [(0, 27, 39, 40, 41, 28, 2), (0, 7, 12, 13, 11, 1), (0, 53, 60, 61, 51, 3), (6, 48, 62, 63, 64, 65, 66, 67, 68, 49, 42, 43, 44, 45, 46, 29), (2, 28, 38, 31, 5), (1, 11, 9, 4), (3, 51, 54, 48, 6), (9, 14, 15, 47, 55, 56, 57, 58, 59, 50, 4), (10, 22, 7, 0, 2), (8, 23, 10, 2, 5), (31, 32, 33, 34, 35, 24, 25, 26, 16, 17, 18, 19, 20, 21, 8, 5), (29, 30, 3, 6), (30, 36, 37, 27, 0, 3), (52, 69, 70, 53, 0, 1), (50, 52, 1, 4)])
me_cube_005.polygons.foreach_set('material_index', [1, 1, 1, 0, 1, 1, 1, 0, 1, 1, 0, 1, 1, 1, 1])
me_cube_005.materials.append(mat_crateinner)
me_cube_005.materials.append(mat_crateouter)
me_cube_005.use_remesh_preserve_volume = False
me_cube_005.use_remesh_preserve_attributes = False
me_cube_005.use_mirror_vertex_groups = False
me_cube_005.update()
me_cube_004 = bpy.data.meshes.new('Cube.004')
me_cube_004.from_pydata([(-1.0, 1.0, -1.0), (-0.6613, 1.0, -0.6613), (-0.6613, 0.6613, -1.0), (-1.0, 0.6613, -0.6613), (-0.6613, 0.7828, -0.6613), (-0.6613, 0.6613, -0.7828), (-0.7828, 0.6613, -0.6613), (-0.6613, 0.7828, 0.3432), (-0.7828, 0.6613, 0.2894), (-1.0, 1.0, 0.3177), (-0.6613, 1.0, 0.295), (-1.0, 0.6613, 0.1079), (-0.9004, 0.6613, 0.1176), (-1.0, 0.8051, 0.2325), (-1.0, 0.8547, 0.1516), (-0.7828, 0.385, 0.2007), (-0.7828, 0.5719, 0.3187), (-0.8569, 1.0, 0.2114), (-0.4673, 0.7828, 0.1425), (-0.4775, 0.6613, -1.0), (-0.4082, 1.0, -0.6613), (-0.4267, 0.6613, -0.7828), (-0.4712, 0.7828, -0.6613), (-0.5556, 1.0, -1.0), (-0.4868, 0.4218, -0.7828), (-0.2579, 0.5077, -0.7828), (-0.2672, 0.3735, -0.7828), (-0.5453, 1.0, -0.8016), (-0.4728, 1.0, -0.8725), (-0.5729, 1.0, -0.9507), (-0.4497, 0.8678, -1.0), (-0.5329, 0.8213, -1.0), (-0.4113, 0.7289, -1.0), (-0.3625, 0.7828, -0.2179), (-0.4455, 0.7828, -0.2869), (-0.3443, 0.7828, -0.4874), (-0.5366, 0.6613, -0.9073), (-1.0, -0.3951, -1.0), (-0.6613, -0.4615, -1.0), (-0.7828, -0.1432, -0.6613), (-1.0, -0.2192, -0.6613), (-0.6613, -0.4207, -0.7828), (-0.4085, -0.198, -0.7828), (-0.5156, -0.1027, -0.7828), (-0.2487, -0.1079, -0.7828), (-0.4002, 0.2351, -0.7828), (-1.0, -0.1695, -0.7807), (-1.0, -0.472, -0.9456), (-0.6613, -0.3443, -0.8876), (-0.9086, -0.4885, -1.0), (-0.8112, -0.4022, -1.0), (-0.7377, -0.4918, -1.0), (-0.7828, 0.1453, -0.06599), (-0.7828, 0.2724, -0.1413), (-0.7828, 0.1886, -0.2985), (-0.7828, 0.3128, -0.4434), (-0.7828, -0.2459, -0.5522), (-0.7828, 0.2552, 0.0563)], [], [(0, 37, 47, 46, 40, 3), (0, 9, 17, 10, 1), (0, 23, 30, 31, 32, 19, 2), (4, 7, 18, 33, 34, 35, 22), (5, 21, 24, 25, 26, 45, 44, 43, 42, 41), (1, 10, 7, 4), (2, 19, 36, 21, 5), (3, 40, 39, 6), (8, 12, 11, 3, 6), (11, 13, 14, 9, 0, 3), (22, 20, 1, 4), (20, 27, 28, 29, 23, 0, 1), (41, 48, 38, 2, 5), (38, 51, 50, 49, 37, 0, 2), (39, 56, 55, 54, 53, 52, 57, 15, 16, 8, 6)])
me_cube_004.polygons.foreach_set('material_index', [1, 1, 1, 0, 0, 1, 1, 1, 1, 1, 1, 1, 1, 1, 0])
me_cube_004.materials.append(mat_crateinner)
me_cube_004.materials.append(mat_crateouter)
me_cube_004.use_remesh_preserve_volume = False
me_cube_004.use_remesh_preserve_attributes = False
me_cube_004.use_mirror_vertex_groups = False
me_cube_004.update()

# ---- objects
ob_crate = bpy.data.objects.new('Crate', me_cube_003)
ob_cratebroken = bpy.data.objects.new('CrateBroken', me_cube_002)
ob_cratebroken_008 = bpy.data.objects.new('CrateBroken.008', me_cube_011)
ob_cratebroken_007 = bpy.data.objects.new('CrateBroken.007', me_cube_010)
ob_cratebroken_006 = bpy.data.objects.new('CrateBroken.006', me_cube_009)
ob_cratebroken_005 = bpy.data.objects.new('CrateBroken.005', me_cube_008)
ob_cratebroken_004 = bpy.data.objects.new('CrateBroken.004', me_cube_007)
ob_cratebroken_003 = bpy.data.objects.new('CrateBroken.003', me_cube_006)
ob_cratebroken_002 = bpy.data.objects.new('CrateBroken.002', me_cube_005)
ob_cratebroken_001 = bpy.data.objects.new('CrateBroken.001', me_cube_004)

# ---- transforms, parenting, visibility, modifiers, constraints
ob_crate.location = (5.624, 0.0, 0.0)
ob_crate.lineart.crease_threshold = 0.0
ob_cratebroken.location = (0.0, 0.0, 0.0)
ob_cratebroken.lineart.crease_threshold = 0.0
ob_cratebroken_008.parent = ob_cratebroken
ob_cratebroken_008.location = (0.0, 0.0, 0.0)
ob_cratebroken_008.lineart.crease_threshold = 0.0
ob_cratebroken_007.parent = ob_cratebroken
ob_cratebroken_007.location = (0.0, 0.0, 0.0)
ob_cratebroken_007.lineart.crease_threshold = 0.0
ob_cratebroken_006.parent = ob_cratebroken
ob_cratebroken_006.location = (0.0, 0.0, 0.0)
ob_cratebroken_006.lineart.crease_threshold = 0.0
ob_cratebroken_005.parent = ob_cratebroken
ob_cratebroken_005.location = (0.0, 0.0, 0.0)
ob_cratebroken_005.lineart.crease_threshold = 0.0
ob_cratebroken_004.parent = ob_cratebroken
ob_cratebroken_004.location = (0.0, 0.0, 0.0)
ob_cratebroken_004.lineart.crease_threshold = 0.0
ob_cratebroken_003.parent = ob_cratebroken
ob_cratebroken_003.location = (0.0, 0.0, 0.0)
ob_cratebroken_003.lineart.crease_threshold = 0.0
ob_cratebroken_002.parent = ob_cratebroken
ob_cratebroken_002.location = (0.0, 0.0, 0.0)
ob_cratebroken_002.lineart.crease_threshold = 0.0
ob_cratebroken_001.parent = ob_cratebroken
ob_cratebroken_001.location = (0.0, 0.0, 0.0)
ob_cratebroken_001.lineart.crease_threshold = 0.0

# ---- collection membership
col_collection_1.objects.link(ob_crate)
col_collection_1.objects.link(ob_cratebroken)
col_collection_1.objects.link(ob_cratebroken_008)
col_collection_1.objects.link(ob_cratebroken_007)
col_collection_1.objects.link(ob_cratebroken_006)
col_collection_1.objects.link(ob_cratebroken_005)
col_collection_1.objects.link(ob_cratebroken_004)
col_collection_1.objects.link(ob_cratebroken_003)
col_collection_1.objects.link(ob_cratebroken_002)
col_collection_1.objects.link(ob_cratebroken_001)

# ---- scene / render settings (as saved in the file)
scene.frame_start = 1; scene.frame_end = 250; scene.frame_set(1)
scene.render.engine = 'CYCLES'
scene.render.resolution_percentage = 50
scene.render.dither_intensity = 0.0
scene.cycles.use_denoising = False
scene.cycles.samples = 128
scene.cycles.sampling_pattern = 'TABULATED_SOBOL'
scene.cycles.use_adaptive_sampling = False
scene.cycles.use_light_tree = False
scene.cycles.blur_glossy = 0.0
scene.cycles.sample_clamp_indirect = 0.0
scene.view_settings.view_transform = 'Standard'
bpy.context.view_layer.update()

# ---- added for rendering (the .blend has no active camera and no usable light): camera, sun
cam_auto = bpy.data.cameras.new('AutoCamera')
cam_auto.lens = 50.0
cam_auto.sensor_width = 36.0
cam_auto.clip_end = 1000.0
ob_auto_camera = bpy.data.objects.new('AutoCamera', cam_auto)
scene.collection.objects.link(ob_auto_camera)
ob_auto_camera.location = (10.3353, -9.02813, 6.01875)
ob_auto_camera.rotation_euler = (1.09748, -7.21219e-08, 0.694738)
scene.camera = ob_auto_camera
light_auto_sun = bpy.data.lights.new('AutoSun', 'SUN')
light_auto_sun.energy = 3.0
light_auto_sun.angle = 0.0523599
ob_auto_sun = bpy.data.objects.new('AutoSun', light_auto_sun)
scene.collection.objects.link(ob_auto_sun)
ob_auto_sun.rotation_euler = (0.872665, 0.174533, 0.523599)
bpy.context.view_layer.update()
